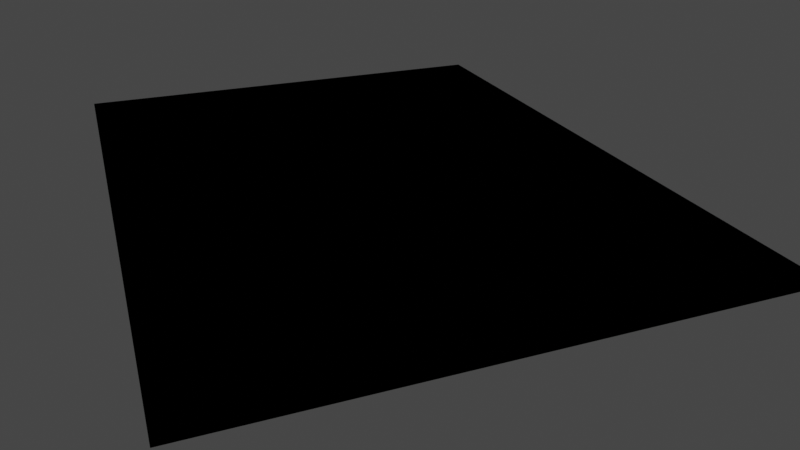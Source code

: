 # Source: burning_lava_plane.blend  (saved by Blender 2.90.8; exported with 4.5.12 LTS)
import bpy
from mathutils import Matrix  # noqa: F401  (used for matrix-valued properties, if any)

bpy.ops.wm.read_factory_settings(use_empty=True)
scene = bpy.context.scene
scene.name = 'Scene'

# ---- collections
col_collection = bpy.data.collections.new('Collection'); scene.collection.children.link(col_collection)

# ---- materials (node trees are filled in below, after node groups)
mat_paper = bpy.data.materials.new('paper')
mat_paper.surface_render_method = 'BLENDED'
mat_paper.blend_method = 'BLEND'
mat_paper.use_transparent_shadow = False

# ---- node groups
ng_lava = bpy.data.node_groups.new('lava', 'ShaderNodeTree')
_N = ng_lava.nodes; _L = ng_lava.links

# ---- material node trees
mat_paper.use_nodes = True; mat_paper.node_tree.nodes.clear()
_N = mat_paper.node_tree.nodes; _L = mat_paper.node_tree.links
n0 = _N.new('ShaderNodeOutputMaterial'); n0.name = 'Material Output'; n0.location = (1215, 335)
n1 = _N.new('ShaderNodeEmission'); n1.name = 'Emission'; n1.location = (698, 443)
n1.inputs[1].default_value = 55.3
n2 = _N.new('ShaderNodeVectorMath'); n2.name = 'Vector Math'; n2.location = (-1549, 417)
n3 = _N.new('ShaderNodeVectorMath'); n3.name = 'Vector Math.003'; n3.location = (-1579, 239)
n3.operation = 'SCALE'
n3.inputs[0].default_value = (0.5, 0.5, 0.5)
n4 = _N.new('ShaderNodeVectorMath'); n4.name = 'Vector Math.002'; n4.location = (-1758, 293)
n4.operation = 'SCALE'
n5 = _N.new('ShaderNodeVectorRotate'); n5.name = 'Vector Rotate'; n5.location = (-963, 494)
n5.inputs[3].default_value = 0.3491
n6 = _N.new('NodeReroute'); n6.name = 'Reroute.001'; n6.location = (-490, 626)
n6.width = 16
n6.socket_idname = 'NodeSocketFloat'
n7 = _N.new('NodeReroute'); n7.name = 'Reroute'; n7.location = (-477, 423)
n7.width = 16
n7.socket_idname = 'NodeSocketFloat'
n8 = _N.new('ShaderNodeMath'); n8.name = 'Math'; n8.location = (-309, 486)
n8.operation = 'COMPARE'
n8.inputs[2].default_value = 0.02
n9 = _N.new('ShaderNodeValToRGB'); n9.name = 'ColorRamp'; n9.location = (380, 507)
while len(n9.color_ramp.elements) > 1: n9.color_ramp.elements.remove(n9.color_ramp.elements[-1])
n9.color_ramp.elements[0].position = 0.0; n9.color_ramp.elements[0].color = (0.0, 0.0, 0.0, 1.0)
_e = n9.color_ramp.elements.new(1.0); _e.color = (1.0, 0.2125, 0.04706, 1.0)
n10 = _N.new('ShaderNodeTexCoord'); n10.name = 'Texture Coordinate'; n10.location = (-2078, 450)
n11 = _N.new('ShaderNodeTexNoise'); n11.name = 'Noise Texture'; n11.location = (-2144, 197)
n11.inputs[2].default_value = 7.0
n11.inputs[3].default_value = 16.0
n11.inputs[4].default_value = 0.7233
n11.inputs[8].default_value = 0.1
n12 = _N.new('ShaderNodeValue'); n12.name = 'Value.001'; n12.location = (-699, 673)
n12.outputs[0].default_value = -0.5
n13 = _N.new('ShaderNodeMath'); n13.name = 'Math.003'; n13.location = (-300, 834)
n13.operation = 'GREATER_THAN'
n13.use_clamp = True
n13.inputs[2].default_value = 0.0
n14 = _N.new('ShaderNodeMath'); n14.name = 'Math.002'; n14.location = (-307, 672)
n14.operation = 'LESS_THAN'
n14.use_clamp = True
n14.inputs[2].default_value = 0.0
n15 = _N.new('ShaderNodeVectorMath'); n15.name = 'Vector Math.001'; n15.location = (-1329, 424)
n15.operation = 'SUBTRACT'
n16 = _N.new('ShaderNodeSeparateXYZ'); n16.name = 'Separate XYZ'; n16.location = (-751, 483)
n17 = _N.new('ShaderNodeBsdfTransparent'); n17.name = 'Transparent BSDF'; n17.location = (376, 242)
n18 = _N.new('ShaderNodeMixShader'); n18.name = 'Mix Shader.001'; n18.location = (800, 292)
n19 = _N.new('ShaderNodeGroup'); n19.name = 'Group'; n19.location = (558, 143)
n19.node_tree = ng_lava
n19.inputs[0].default_value = 2.7
n19.inputs[1].default_value = 1.2
n19.inputs[2].default_value = (1.0, 0.04185, 0.0, 1.0)
n19.inputs[3].default_value = 239.1
n20 = _N.new('ShaderNodeMath'); n20.name = 'Math.001'; n20.location = (-377, -125)
n20.operation = 'SUBTRACT'
n20.inputs[2].default_value = 0.02
n21 = _N.new('ShaderNodeMath'); n21.name = 'Math.004'; n21.location = (-192, -142)
n21.operation = 'ABSOLUTE'
n21.inputs[1].default_value = 0.48
n21.inputs[2].default_value = 0.02
n22 = _N.new('ShaderNodeMapRange'); n22.name = 'Map Range'; n22.location = (-21, -119)
n22.inputs[2].default_value = 0.24
n22.inputs[3].default_value = 1.0
n22.inputs[4].default_value = 0.0
n23 = _N.new('ShaderNodeMix'); n23.name = 'Mix'; n23.location = (154, -111)
n23.data_type = 'RGBA'
n23.inputs[7].default_value = (0.01084, 0.002582, 0.0009881, 1.0)
n24 = _N.new('ShaderNodeBsdfPrincipled'); n24.name = 'Principled BSDF'; n24.location = (349, -91)
n24.distribution = 'GGX'
n24.subsurface_method = 'BURLEY'
n24.inputs[2].default_value = 1.0
n24.inputs[3].default_value = 1.45
n24.inputs[27].default_value = (0.0, 0.0, 0.0, 1.0)
n24.inputs[28].default_value = 1.0
n25 = _N.new('ShaderNodeMixShader'); n25.name = 'Mix Shader'; n25.location = (995, 353)
n26 = _N.new('ShaderNodeValue'); n26.name = 'Value'; n26.location = (-1909, 81)
n26.outputs[0].default_value = 0.67
_L.new(n7.outputs[0], n8.inputs[0])
_L.new(n8.outputs[0], n9.inputs[0])
_L.new(n2.outputs[0], n15.inputs[0])
_L.new(n11.outputs[1], n4.inputs[0])
_L.new(n15.outputs[0], n5.inputs[0])
_L.new(n4.outputs[0], n2.inputs[1])
_L.new(n3.outputs[0], n15.inputs[1])
_L.new(n26.outputs[0], n4.inputs[3])
_L.new(n26.outputs[0], n3.inputs[3])
_L.new(n9.outputs[0], n1.inputs[0])
_L.new(n17.outputs[0], n18.inputs[2])
_L.new(n6.outputs[0], n8.inputs[1])
_L.new(n6.outputs[0], n14.inputs[1])
_L.new(n7.outputs[0], n14.inputs[0])
_L.new(n14.outputs[0], n18.inputs[0])
_L.new(n18.outputs[0], n25.inputs[2])
_L.new(n1.outputs[0], n25.inputs[1])
_L.new(n7.outputs[0], n13.inputs[0])
_L.new(n6.outputs[0], n13.inputs[1])
_L.new(n5.outputs[0], n16.inputs[0])
_L.new(n23.outputs[2], n24.inputs[0])
_L.new(n6.outputs[0], n20.inputs[1])
_L.new(n7.outputs[0], n20.inputs[0])
_L.new(n16.outputs[0], n7.inputs[0])
_L.new(n12.outputs[0], n6.inputs[0])
_L.new(n20.outputs[0], n21.inputs[0])
_L.new(n21.outputs[0], n22.inputs[0])
_L.new(n22.outputs[0], n23.inputs[0])
_L.new(n10.outputs[2], n2.inputs[0])
_L.new(n19.outputs[0], n18.inputs[1])
_L.new(n25.outputs[0], n0.inputs[0])
n0.is_active_output = True

# ---- world
world_world = bpy.data.worlds.new('World'); scene.world = world_world
world_world.use_nodes = True; world_world.node_tree.nodes.clear()
_N = world_world.node_tree.nodes; _L = world_world.node_tree.links
n0 = _N.new('ShaderNodeOutputWorld'); n0.name = 'World Output'; n0.location = (300, 300)
n1 = _N.new('ShaderNodeBackground'); n1.name = 'Background'; n1.location = (10, 300)
n1.inputs[0].default_value = (0.05088, 0.05088, 0.05088, 1.0)
_L.new(n1.outputs[0], n0.inputs[0])
n0.is_active_output = True
world_world.color = (0.05088, 0.05088, 0.05088)
world_world.use_sun_shadow = False
world_world.sun_shadow_jitter_overblur = 0.0

# ---- cameras
cam_camera = bpy.data.cameras.new('Camera')
cam_camera.lens = 37.0

# ---- lights
light_sun = bpy.data.lights.new('Sun', 'SUN')
light_sun.transmission_factor = 0.0
light_sun.energy = 2.27
light_sun.shadow_soft_size = 0.125

# ---- meshes
me_plane = bpy.data.meshes.new('Plane')
me_plane.from_pydata([(-1.0, -1.0, 0.0), (1.0, -1.0, 0.0), (-1.0, 1.0, 0.0), (1.0, 1.0, 0.0)], [], [(0, 1, 3, 2)])
_uv = me_plane.uv_layers.new(name='UVMap')
_uv.uv.foreach_set('vector', [0.0, 0.0, 1.0, 0.0, 1.0, 1.0, 0.0, 1.0])
me_plane.materials.append(mat_paper)
me_plane.use_remesh_fix_poles = True
me_plane.use_remesh_preserve_attributes = False
me_plane.use_mirror_vertex_groups = False
me_plane.update()

# ---- objects
ob_plane = bpy.data.objects.new('Plane', me_plane)
ob_camera = bpy.data.objects.new('Camera', cam_camera)
ob_sun = bpy.data.objects.new('Sun', light_sun)

# ---- transforms, parenting, visibility, modifiers, constraints
ob_plane.location = (0.0, 0.0, 0.0)
ob_plane.rotation_euler = (0.003491, 0.0, 0.0)
ob_plane.scale = (1.35, 1.0, 1.0)
ob_plane.lineart.crease_threshold = 0.0
ob_camera.location = (2.895, -0.9921, 1.258)
ob_camera.rotation_euler = (1.116, 1.309e-06, 1.204)
ob_camera.lineart.crease_threshold = 0.0
ob_sun.location = (1.126, -0.6652, 0.3118)
ob_sun.rotation_euler = (0.8598, -0.3982, 0.7464)
ob_sun.lineart.crease_threshold = 0.0

# ---- collection membership
col_collection.objects.link(ob_plane)
col_collection.objects.link(ob_camera)
col_collection.objects.link(ob_sun)

# ---- scene / render settings (as saved in the file)
scene.camera = ob_camera
scene.frame_start = 1; scene.frame_end = 250; scene.frame_set(1)
scene.render.engine = 'BLENDER_EEVEE_NEXT'
scene.render.image_settings.file_format = 'FFMPEG'
scene.render.image_settings.color_mode = 'RGB'
scene.render.film_transparent = True
scene.cycles.use_denoising = False
scene.cycles.samples = 128
scene.cycles.sampling_pattern = 'TABULATED_SOBOL'
scene.cycles.use_adaptive_sampling = False
scene.cycles.use_light_tree = False
scene.view_settings.view_transform = 'Filmic'
bpy.context.view_layer.update()
